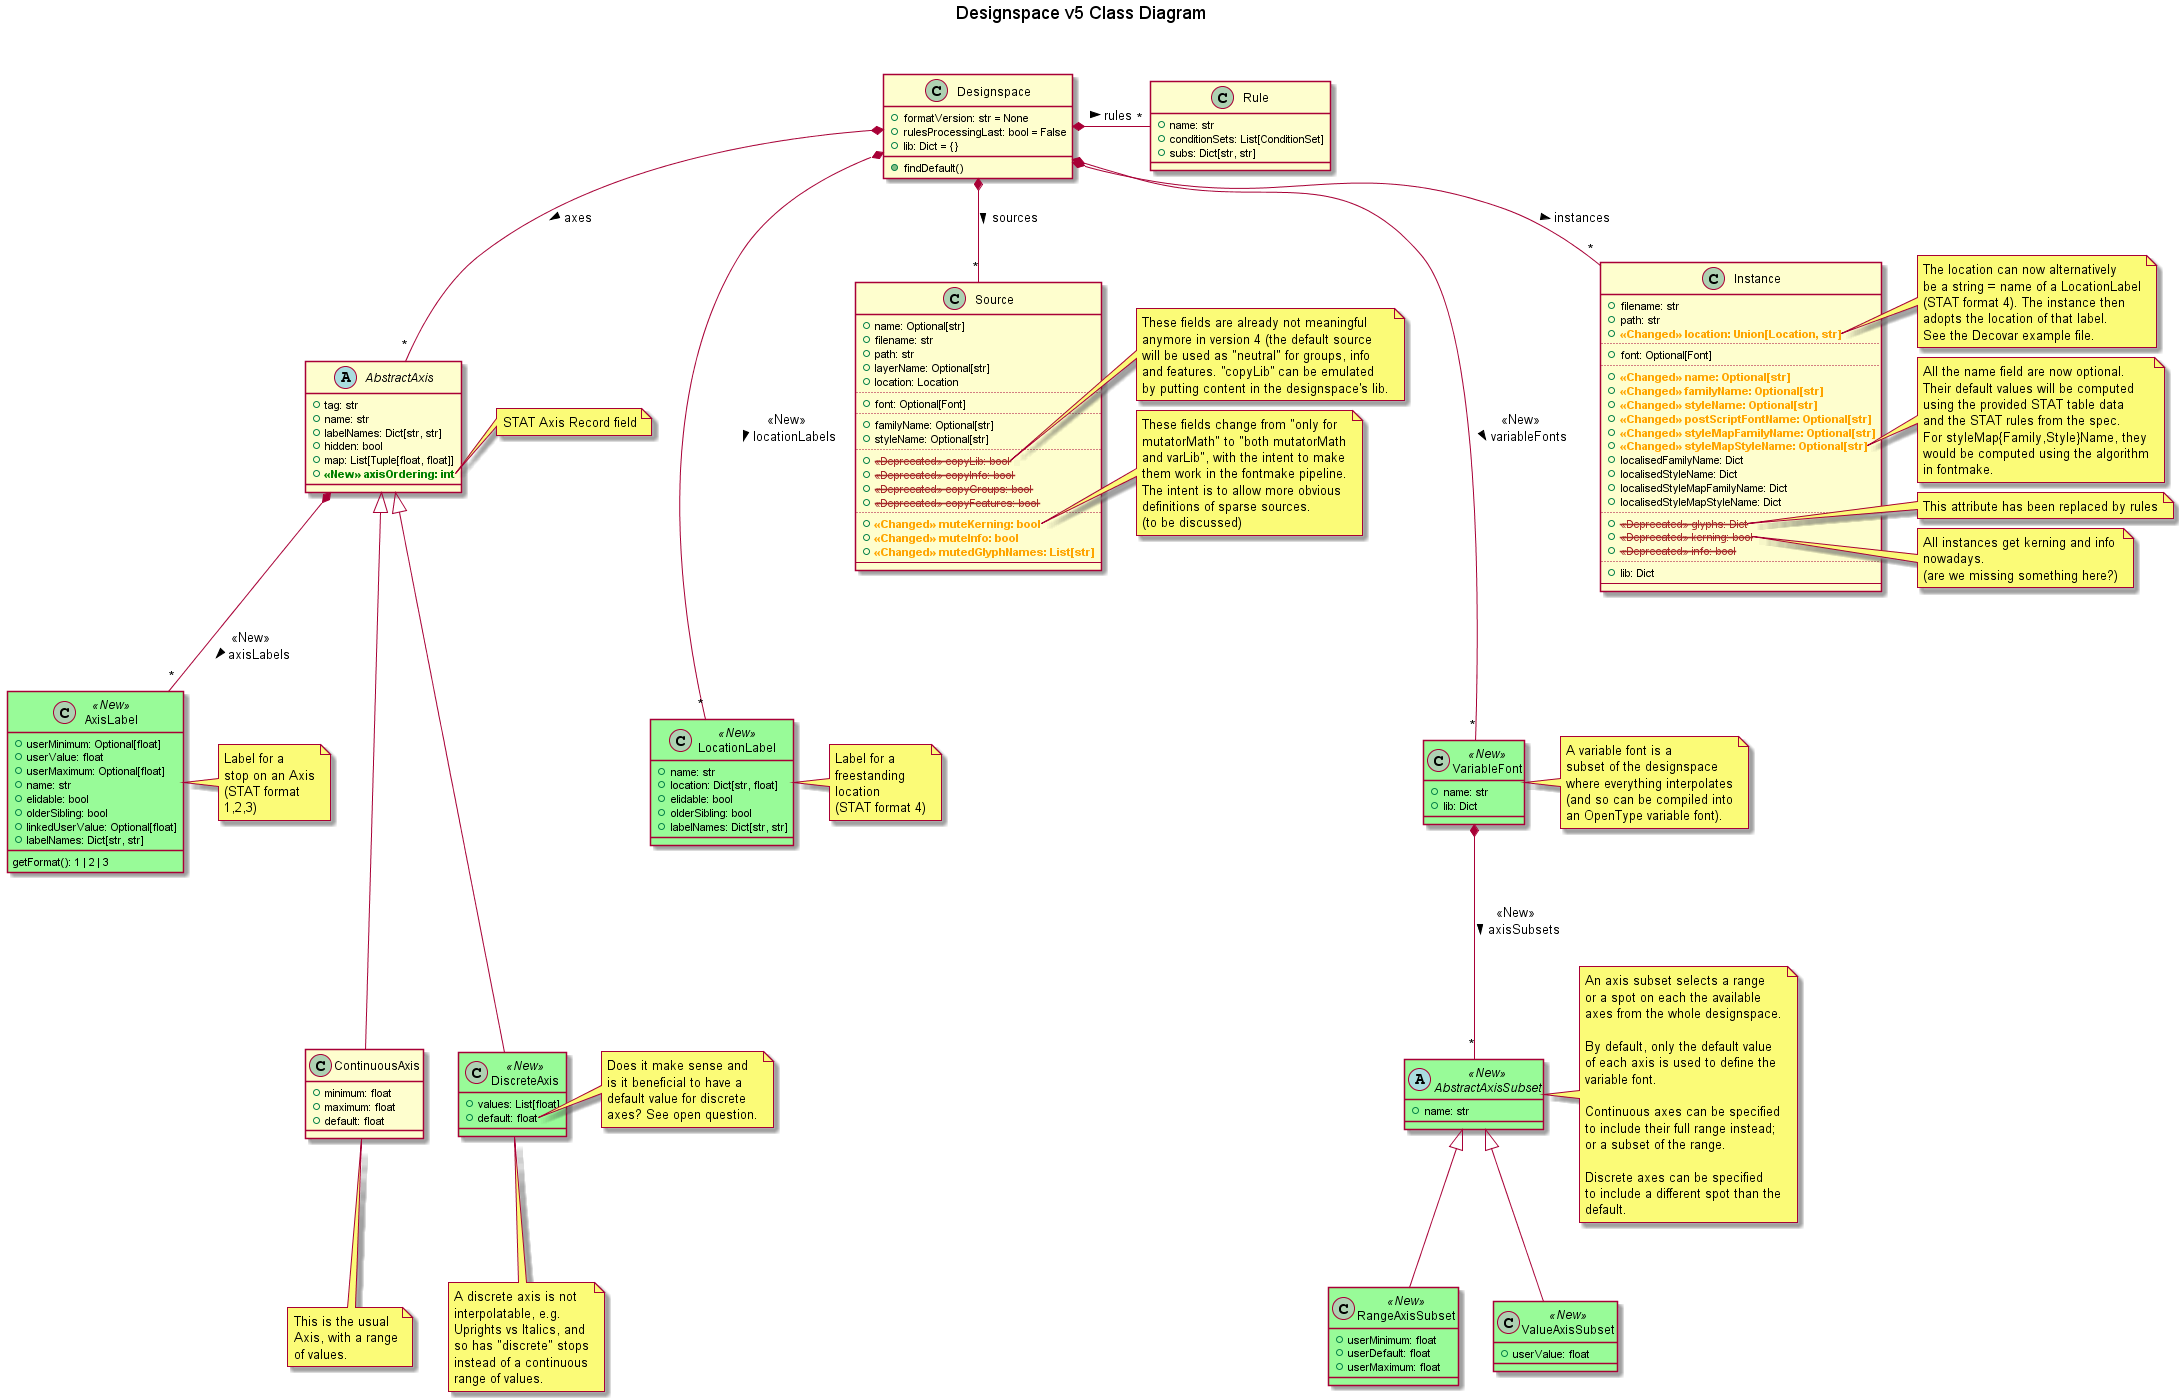

The diagram above was rendered by PlantUML. Its source (embedded in the PNG):
@startuml v5_class_diagram

title Designspace v5 Class Diagram \n\n

' left to right direction

skinparam class {
BackgroundColor<<New>> PaleGreen
' TODO
' AttributeFontColor<<New>> red
' AttributeFontStyle<<New>> bold

}

class Designspace {
+ formatVersion: str = None
+ rulesProcessingLast: bool = False
+ lib: Dict = {}

+ findDefault()
}

abstract class AbstractAxis {
+ tag: str
+ name: str
+ labelNames: Dict[str, str]
+ hidden: bool
+ map: List[Tuple[float, float]]
+ <color:green><b><<New>> axisOrdering: int
' + <color:green><b><<New>> labels = labels or []
}
Designspace *-- "*" AbstractAxis: axes >
note right of AbstractAxis::axisOrdering
STAT Axis Record field
end note

class ContinuousAxis {
+ minimum: float
+ maximum: float
+ default: float
}
AbstractAxis <|--- ContinuousAxis
note bottom of ContinuousAxis
This is the usual
Axis, with a range
of values.
end note

class DiscreteAxis <<New>> {
+ values: List[float]
+ default: float
}
AbstractAxis <|--- DiscreteAxis
note bottom of DiscreteAxis
A discrete axis is not
interpolatable, e.g.
Uprights vs Italics, and
so has "discrete" stops
instead of a continuous
range of values.
end note
note right of DiscreteAxis::default
Does it make sense and
is it beneficial to have a
default value for discrete
axes? See open question.
end note

ContinuousAxis .[hidden] DiscreteAxis

class AxisLabel <<New>> {
+ userMinimum: Optional[float]
+ userValue: float
+ userMaximum: Optional[float]
+ name: str
+ elidable: bool
+ olderSibling: bool
+ linkedUserValue: Optional[float]
+ labelNames: Dict[str, str]

getFormat(): 1 | 2 | 3
}
note right of AxisLabel
Label for a
stop on an Axis
(STAT format
1,2,3)
end note
AbstractAxis *-- "*" AxisLabel: <<New>> \n axisLabels >

class LocationLabel <<New>> {
+ name: str
+ location: Dict[str, float]
+ elidable: bool
+ olderSibling: bool
+ labelNames: Dict[str, str]
}
note right of LocationLabel
Label for a
freestanding
location
(STAT format 4)
end note
Designspace *--- "*" LocationLabel: <<New>> \n locationLabels >

class Rule {
+ name: str
+ conditionSets: List[ConditionSet]
+ subs: Dict[str, str]
}
Designspace *- "*" Rule: rules >

class Source {
+ name: Optional[str]
+ filename: str
+ path: str
+ layerName: Optional[str]
+ location: Location
....
+ font: Optional[Font]
....
+ familyName: Optional[str]
+ styleName: Optional[str]
....
+ <color:brown><s><<Deprecated>> copyLib: bool
+ <color:brown><s><<Deprecated>> copyInfo: bool
+ <color:brown><s><<Deprecated>> copyGroups: bool
+ <color:brown><s><<Deprecated>> copyFeatures: bool
....
+ <color:orange><b><<Changed>> muteKerning: bool
+ <color:orange><b><<Changed>> muteInfo: bool
+ <color:orange><b><<Changed>> mutedGlyphNames: List[str]
----
}
Designspace *-- "*" Source: sources >
note right of Source::copyLib
These fields are already not meaningful
anymore in version 4 (the default source
will be used as "neutral" for groups, info
and features. ''copyLib'' can be emulated
by putting content in the designspace's lib.
end note
note right of Source::muteKerning
These fields change from "only for
mutatorMath" to "both mutatorMath
and varLib", with the intent to make
them work in the fontmake pipeline.
The intent is to allow more obvious
definitions of sparse sources.
(to be discussed)
end note

class VariableFont <<New>> {
+ name: str
' + axisSubsets: List[AbstractAxisSubset]
+ lib: Dict
}
Designspace *--- "*" VariableFont: <<New>> \n variableFonts >
note right of VariableFont
A variable font is a
subset of the designspace
where everything interpolates
(and so can be compiled into
an OpenType variable font).
end note

abstract class AbstractAxisSubset <<New>> {
+ name: str
}
VariableFont *-- "*" AbstractAxisSubset: <<New>> \n axisSubsets >

note right of AbstractAxisSubset
An axis subset selects a range
or a spot on each the available
axes from the whole designspace.

By default, only the default value
of each axis is used to define the
variable font.

Continuous axes can be specified
to include their full range instead;
or a subset of the range.

Discrete axes can be specified
to include a different spot than the
default.
end note

class RangeAxisSubset <<New>> {
+ userMinimum: float
+ userDefault: float
+ userMaximum: float
}
AbstractAxisSubset <|-- RangeAxisSubset

class ValueAxisSubset <<New>> {
+ userValue: float
}
AbstractAxisSubset <|-- ValueAxisSubset

class Instance {
+ filename: str
+ path: str
+ <color:orange><b><<Changed>> location: Union[Location, str]
....
+ font: Optional[Font]
....
+ <color:orange><b><<Changed>> name: Optional[str]
+ <color:orange><b><<Changed>> familyName: Optional[str]
+ <color:orange><b><<Changed>> styleName: Optional[str]
+ <color:orange><b><<Changed>> postScriptFontName: Optional[str]
+ <color:orange><b><<Changed>> styleMapFamilyName: Optional[str]
+ <color:orange><b><<Changed>> styleMapStyleName: Optional[str]
+ localisedFamilyName: Dict
+ localisedStyleName: Dict
+ localisedStyleMapFamilyName: Dict
+ localisedStyleMapStyleName: Dict
....
+ <color:brown><s><<Deprecated>> glyphs: Dict
+ <color:brown><s><<Deprecated>> kerning: bool
+ <color:brown><s><<Deprecated>> info: bool
....
+ lib: Dict
----
}
Designspace *-- "*" Instance: instances >
note right of Instance::location
The location can now alternatively
be a string = name of a LocationLabel
(STAT format 4). The instance then
adopts the location of that label.
See the Decovar example file.
end note
note right of Instance::styleMapStyleName
All the name field are now optional.
Their default values will be computed
using the provided STAT table data
and the STAT rules from the spec.
For styleMap{Family,Style}Name, they
would be computed using the algorithm
in fontmake.
end note
note right of Instance::glyphs
This attribute has been replaced by rules
end note
note right of Instance::kerning
All instances get kerning and info
nowadays.
(are we missing something here?)
end note

@enduml